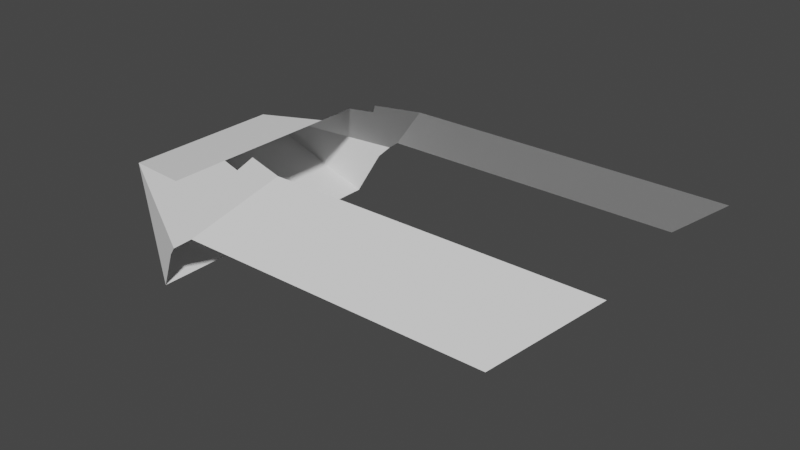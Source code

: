 # Source: btr-80a_1.blend  (saved by Blender 3.6.13; exported with 4.5.12 LTS)
import bpy
from mathutils import Matrix  # noqa: F401  (used for matrix-valued properties, if any)

bpy.ops.wm.read_factory_settings(use_empty=True)
scene = bpy.context.scene
scene.name = 'Scene'

# ---- collections
col_collection = bpy.data.collections.new('Collection'); scene.collection.children.link(col_collection)

# ---- world
world_world = bpy.data.worlds.new('World'); scene.world = world_world
world_world.use_nodes = True; world_world.node_tree.nodes.clear()
_N = world_world.node_tree.nodes; _L = world_world.node_tree.links
n0 = _N.new('ShaderNodeOutputWorld'); n0.name = 'World Output'; n0.location = (300, 300)
n1 = _N.new('ShaderNodeBackground'); n1.name = 'Background'; n1.location = (10, 300)
n1.inputs[0].default_value = (0.05088, 0.05088, 0.05088, 1.0)
_L.new(n1.outputs[0], n0.inputs[0])
n0.is_active_output = True
world_world.color = (0.05088, 0.05088, 0.05088)
world_world.use_sun_shadow = False
world_world.sun_shadow_jitter_overblur = 0.0

# ---- meshes
me_cube_001 = bpy.data.meshes.new('Cube.001')
me_cube_001.from_pydata([(0.0, 3.112, -1.058), (-2.539, 2.704, -0.2766), (0.0, 4.724, 0.3829), (-1.615, 2.025, 1.064), (0.0, 3.407, 0.5175), (0.0, 2.458, 1.064), (-1.45, 1.838, 1.283), (-2.402, 3.112, -1.058), (-1.49, 4.724, 0.3829), (-2.62, 2.505, -0.07031), (-1.484, 2.458, 1.064), (-1.752, 3.407, 0.5175), (-1.693, 1.032, 1.283), (-2.495, 2.206, 0.1418), (-1.693, -4.595, 1.283), (-2.495, -3.421, 0.1418)], [], [(8, 2, 0, 7), (7, 1, 9, 8), (6, 3, 10, 11, 8, 9, 13, 12), (2, 8, 11, 4), (10, 5, 4, 11), (12, 13, 15, 14)])
_uv = me_cube_001.uv_layers.new(name='UVMap')
_uv.uv.foreach_set('vector', [0.0, 0.0, 0.0, 0.0, 0.0, 0.0, 0.0, 0.0, 0.0, 0.0, 0.0, 0.0, 0.0, 0.0, 0.0, 0.0, 0.0, 0.0, 0.0, 0.0, 0.0, 0.0, 0.0, 0.0, 0.0, 0.0, 0.0, 0.0, 0.0, 0.0, 0.0, 0.0, 0.0, 0.0, 0.0, 0.0, 0.0, 0.0, 0.0, 0.0, 0.0, 0.0, 0.0, 0.0, 0.0, 0.0, 0.0, 0.0, 0.0, 0.0, 0.0, 0.0, 0.0, 0.0, 0.0, 0.0])
me_cube_001.update()

# ---- objects
ob_empty = bpy.data.objects.new('Empty', None)
ob_cube = bpy.data.objects.new('Cube', me_cube_001)
ob_empty_001 = bpy.data.objects.new('Empty.001', None)
ob_empty_002 = bpy.data.objects.new('Empty.002', None)
ob_empty_003 = bpy.data.objects.new('Empty.003', None)

# ---- transforms, parenting, visibility, modifiers, constraints
ob_empty.location = (5.19, 7.215, 5.083)
ob_empty.rotation_euler = (1.571, -0.0, 3.142)
ob_empty.scale = (4.0, 4.0, 4.0)
ob_empty.empty_display_type = 'IMAGE'
ob_empty.empty_display_size = 5.0
ob_empty.use_empty_image_alpha = True
ob_empty.color = (1.0, 1.0, 1.0, 0.3)
ob_cube.location = (0.0, 0.0, 0.0)
ob_cube.rotation_euler = (0.0, -0.0, 1.571)
_m = ob_cube.modifiers.new('Mirror', 'MIRROR')
ob_empty_001.location = (15.0, 7.215, -5.09)
ob_empty_001.rotation_euler = (1.571, -0.0, 1.571)
ob_empty_001.scale = (4.0, 4.0, 4.0)
ob_empty_001.empty_display_type = 'IMAGE'
ob_empty_001.empty_display_size = 5.0
ob_empty_001.use_empty_image_alpha = True
ob_empty_001.color = (1.0, 1.0, 1.0, 0.3)
ob_empty_002.location = (-0.5656, 4.556, 5.083)
ob_empty_002.rotation_euler = (3.142, -4.371e-08, 6.283)
ob_empty_002.scale = (4.0, 4.0, 4.0)
ob_empty_002.empty_display_type = 'IMAGE'
ob_empty_002.empty_display_size = 5.0
ob_empty_002.use_empty_image_alpha = True
ob_empty_002.color = (1.0, 1.0, 1.0, 0.3)
ob_empty_003.location = (0.0, 0.0, 0.0)

# ---- collection membership
col_collection.objects.link(ob_empty)
col_collection.objects.link(ob_cube)
col_collection.objects.link(ob_empty_001)
col_collection.objects.link(ob_empty_002)
col_collection.objects.link(ob_empty_003)

# ---- scene / render settings (as saved in the file)
scene.frame_start = 1; scene.frame_end = 250; scene.frame_set(30)
scene.render.engine = 'BLENDER_EEVEE_NEXT'
scene.render.dither_intensity = 1.014
scene.cycles.sampling_pattern = 'TABULATED_SOBOL'
scene.view_settings.view_transform = 'Filmic'
bpy.context.view_layer.update()

# ---- added for rendering (the .blend has no active camera and no usable light): camera, sun
cam_auto = bpy.data.cameras.new('AutoCamera')
cam_auto.lens = 50.0
cam_auto.sensor_width = 36.0
cam_auto.clip_end = 1000.0
ob_auto_camera = bpy.data.objects.new('AutoCamera', cam_auto)
scene.collection.objects.link(ob_auto_camera)
ob_auto_camera.location = (10.0623, -12.1519, 8.21366)
ob_auto_camera.rotation_euler = (1.09748, -7.21219e-08, 0.694738)
scene.camera = ob_auto_camera
light_auto_sun = bpy.data.lights.new('AutoSun', 'SUN')
light_auto_sun.energy = 3.0
light_auto_sun.angle = 0.0523599
ob_auto_sun = bpy.data.objects.new('AutoSun', light_auto_sun)
scene.collection.objects.link(ob_auto_sun)
ob_auto_sun.rotation_euler = (0.872665, 0.174533, 0.523599)
bpy.context.view_layer.update()
